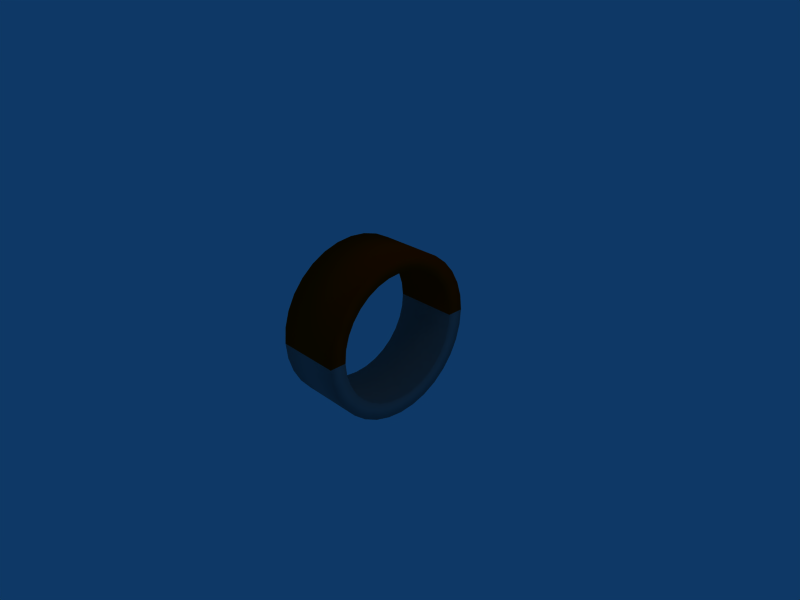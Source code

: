 # Source: muffe.blend  (saved by Blender 2.49.2; exported with 4.5.12 LTS)
import bpy
from mathutils import Matrix  # noqa: F401  (used for matrix-valued properties, if any)

bpy.ops.wm.read_factory_settings(use_empty=True)
scene = bpy.context.scene
scene.name = 'Scene'

# ---- collections
col_collection_1 = bpy.data.collections.new('Collection 1'); scene.collection.children.link(col_collection_1)

# ---- materials (node trees are filled in below, after node groups)
mat_muffe_001 = bpy.data.materials.new('Muffe.001')
mat_muffe_001.alpha_threshold = 0.0
mat_muffe_001.diffuse_color = (0.5364, 0.5022, 0.482, 1.0)
mat_muffe_001.specular_color = (0.25, 0.25, 0.25)
mat_muffe_001.roughness = 0.5
mat_muffe_001.line_color = (0.0, 0.0, 0.0, 1.0)
mat_muffe = bpy.data.materials.new('Muffe')
mat_muffe.alpha_threshold = 0.0
mat_muffe.diffuse_color = (0.64, 0.1235, 0.0, 1.0)
mat_muffe.specular_color = (0.25, 0.25, 0.25)
mat_muffe.roughness = 0.5
mat_muffe.line_color = (0.0, 0.0, 0.0, 1.0)

# ---- material node trees

# ---- world
world_world = bpy.data.worlds.new('World'); scene.world = world_world
world_world.color = (0.05656, 0.2208, 0.4)
world_world.use_sun_shadow = False
world_world.sun_shadow_jitter_overblur = 0.0
world_world.cycles.sampling_method = 'MANUAL'
world_world.cycles.sample_map_resolution = 256

# ---- cameras
cam_camera = bpy.data.cameras.new('Camera')
cam_camera.passepartout_alpha = 0.2
cam_camera.clip_end = 100.0
cam_camera.lens = 35.0
cam_camera.ortho_scale = 7.314
cam_camera.show_passepartout = False
cam_camera.show_safe_areas = True
cam_camera.dof.focus_distance = 0.0
cam_camera.dof.aperture_fstop = 128.0

# ---- lights
light_spot = bpy.data.lights.new('Spot', 'POINT')
light_spot.transmission_factor = 0.0
light_spot.cutoff_distance = 30.0
light_spot.energy = 100.0
light_spot.shadow_buffer_clip_start = 1.001
light_spot.shadow_soft_size = 1.0
light_spot.shadow_maximum_resolution = 0.006
light_spot.use_absolute_resolution = True
light_spot.cycles.use_multiple_importance_sampling = False

# ---- meshes
me_muffe = bpy.data.meshes.new('muffe')
me_muffe.from_pydata([(-0.5, -0.8849, 0.8849), (0.5, -0.8849, 0.8849), (0.5, -0.6952, 1.041), (-0.5, -0.6953, 1.041), (0.5, -0.4789, 1.156), (-0.5, -0.4789, 1.156), (0.5, -0.2441, 1.227), (-0.5, -0.2441, 1.227), (0.5, 3e-06, 1.251), (-0.5, 0.0, 1.251), (0.5, 0.2441, 1.227), (-0.5, 0.2441, 1.227), (0.5, 0.4789, 1.156), (-0.5, 0.4789, 1.156), (0.5, 0.6953, 1.041), (-0.5, 0.6953, 1.041), (0.5, 0.8849, 0.8849), (-0.5, 0.8849, 0.8849), (0.5, 1.041, 0.6953), (-0.5, 1.041, 0.6953), (0.5, 1.156, 0.4789), (-0.5, 1.156, 0.4789), (0.5, 1.227, 0.2441), (-0.5, 1.227, 0.2441), (0.5, 1.251, 1e-06), (-0.5, 1.251, 0.0), (0.5, 1.227, -0.2441), (-0.5, 1.227, -0.2441), (0.5, 1.156, -0.4789), (-0.5, 1.156, -0.4789), (0.5, 1.041, -0.6952), (-0.5, 1.041, -0.6953), (0.5, 0.8849, -0.8849), (-0.5, 0.8849, -0.8849), (0.5, 0.6953, -1.041), (-0.5, 0.6953, -1.041), (0.5, 0.4789, -1.156), (-0.5, 0.4789, -1.156), (0.5, 0.2441, -1.227), (-0.5, 0.2441, -1.227), (0.5, 5e-06, -1.251), (-0.5, -1e-06, -1.251), (0.5, -0.2441, -1.227), (-0.5, -0.2441, -1.227), (0.5, -0.4789, -1.156), (-0.5, -0.4789, -1.156), (0.5, -0.6952, -1.041), (-0.5, -0.6953, -1.041), (0.5, -0.8849, -0.8849), (-0.5, -0.8849, -0.8849), (0.5, -1.041, -0.6953), (-0.5, -1.041, -0.6952), (0.5, -1.156, -0.4789), (-0.5, -1.156, -0.4789), (0.5, -1.227, -0.2441), (-0.5, -1.227, -0.2441), (0.5, -1.251, -9e-06), (-0.5, -1.251, 2e-06), (0.5, -1.227, 0.2441), (-0.5, -1.227, 0.2441), (0.5, -1.156, 0.4789), (-0.5, -1.156, 0.4789), (0.5, -1.041, 0.6952), (-0.5, -1.041, 0.6953), (-0.5, -0.5557, 0.8316), (-0.5, -0.7072, 0.7072), (0.5, -0.7072, 0.7072), (0.5, -0.5557, 0.8316), (0.5, -0.3827, 0.924), (-0.5, -0.3827, 0.924), (-0.5, -0.1951, 0.981), (0.5, -0.1951, 0.981), (0.5, 2e-06, 1.0), (-0.5, 0.0, 1.0), (-0.5, 0.1951, 0.981), (0.5, 0.1951, 0.981), (0.5, 0.3828, 0.924), (-0.5, 0.3827, 0.924), (-0.5, 0.5557, 0.8316), (0.5, 0.5557, 0.8316), (0.5, 0.7072, 0.7072), (-0.5, 0.7072, 0.7072), (-0.5, 0.8316, 0.5557), (0.5, 0.8316, 0.5557), (0.5, 0.924, 0.3827), (-0.5, 0.924, 0.3827), (-0.5, 0.981, 0.1951), (0.5, 0.981, 0.1951), (0.5, 1.0, 1e-06), (-0.5, 1.0, 0.0), (-0.5, 0.981, -0.1951), (0.5, 0.981, -0.1951), (0.5, 0.924, -0.3827), (-0.5, 0.924, -0.3827), (-0.5, 0.8316, -0.5557), (0.5, 0.8316, -0.5557), (0.5, 0.7072, -0.7072), (-0.5, 0.7072, -0.7072), (-0.5, 0.5557, -0.8316), (0.5, 0.5557, -0.8316), (0.5, 0.3828, -0.924), (-0.5, 0.3827, -0.924), (-0.5, 0.1951, -0.981), (0.5, 0.1951, -0.981), (0.5, 4e-06, -1.0), (-0.5, 1e-06, -1.0), (-0.5, -0.1951, -0.981), (0.5, -0.1951, -0.981), (0.5, -0.3827, -0.924), (-0.5, -0.3828, -0.924), (-0.5, -0.5557, -0.8316), (0.5, -0.5557, -0.8316), (0.5, -0.7072, -0.7072), (-0.5, -0.7072, -0.7072), (-0.5, -0.8316, -0.5557), (0.5, -0.8316, -0.5557), (0.5, -0.924, -0.3828), (-0.5, -0.924, -0.3827), (-0.5, -0.981, -0.1951), (0.5, -0.981, -0.1951), (0.5, -1.0, -8e-06), (-0.5, -1.0, -2e-06), (-0.5, -0.981, 0.1951), (0.5, -0.981, 0.1951), (0.5, -0.924, 0.3827), (-0.5, -0.924, 0.3828), (-0.5, -0.8316, 0.5557), (0.5, -0.8316, 0.5557)], [], [(25, 24, 26, 27), (27, 26, 28, 29), (29, 28, 30, 31), (31, 30, 32, 33), (33, 32, 34, 35), (35, 34, 36, 37), (37, 36, 38, 39), (39, 38, 40, 41), (41, 40, 42, 43), (43, 42, 44, 45), (45, 44, 46, 47), (47, 46, 48, 49), (49, 48, 50, 51), (51, 50, 52, 53), (53, 52, 54, 55), (55, 54, 56, 57), (27, 90, 89, 25), (88, 89, 90, 91), (24, 88, 91, 26), (28, 26, 91, 92), (93, 92, 91, 90), (27, 29, 93, 90), (31, 94, 93, 29), (92, 93, 94, 95), (28, 92, 95, 30), (32, 30, 95, 96), (97, 96, 95, 94), (31, 33, 97, 94), (35, 98, 97, 33), (96, 97, 98, 99), (32, 96, 99, 34), (36, 34, 99, 100), (101, 100, 99, 98), (35, 37, 101, 98), (39, 102, 101, 37), (100, 101, 102, 103), (36, 100, 103, 38), (40, 38, 103, 104), (105, 104, 103, 102), (39, 41, 105, 102), (43, 106, 105, 41), (104, 105, 106, 107), (40, 104, 107, 42), (44, 42, 107, 108), (109, 108, 107, 106), (43, 45, 109, 106), (47, 110, 109, 45), (108, 109, 110, 111), (44, 108, 111, 46), (48, 46, 111, 112), (113, 112, 111, 110), (47, 49, 113, 110), (51, 114, 113, 49), (112, 113, 114, 115), (48, 112, 115, 50), (52, 50, 115, 116), (117, 116, 115, 114), (51, 53, 117, 114), (55, 118, 117, 53), (116, 117, 118, 119), (52, 116, 119, 54), (56, 54, 119, 120), (121, 120, 119, 118), (55, 57, 121, 118), (0, 1, 2, 3), (3, 2, 4, 5), (5, 4, 6, 7), (7, 6, 8, 9), (9, 8, 10, 11), (11, 10, 12, 13), (13, 12, 14, 15), (15, 14, 16, 17), (17, 16, 18, 19), (19, 18, 20, 21), (21, 20, 22, 23), (23, 22, 24, 25), (57, 56, 58, 59), (59, 58, 60, 61), (61, 60, 62, 63), (1, 0, 63, 62), (65, 0, 3, 64), (66, 65, 64, 67), (1, 66, 67, 2), (4, 2, 67, 68), (69, 68, 67, 64), (3, 5, 69, 64), (7, 70, 69, 5), (68, 69, 70, 71), (4, 68, 71, 6), (8, 6, 71, 72), (73, 72, 71, 70), (7, 9, 73, 70), (11, 74, 73, 9), (72, 73, 74, 75), (8, 72, 75, 10), (12, 10, 75, 76), (77, 76, 75, 74), (11, 13, 77, 74), (15, 78, 77, 13), (76, 77, 78, 79), (12, 76, 79, 14), (16, 14, 79, 80), (81, 80, 79, 78), (15, 17, 81, 78), (19, 82, 81, 17), (80, 81, 82, 83), (16, 80, 83, 18), (20, 18, 83, 84), (85, 84, 83, 82), (19, 21, 85, 82), (23, 86, 85, 21), (84, 85, 86, 87), (20, 84, 87, 22), (24, 22, 87, 88), (89, 88, 87, 86), (23, 25, 89, 86), (59, 122, 121, 57), (120, 121, 122, 123), (56, 120, 123, 58), (60, 58, 123, 124), (125, 124, 123, 122), (59, 61, 125, 122), (63, 126, 125, 61), (124, 125, 126, 127), (60, 124, 127, 62), (1, 62, 127, 66), (65, 66, 127, 126), (63, 0, 65, 126)])
me_muffe.polygons.foreach_set('use_smooth', [True] * 128)
me_muffe.polygons.foreach_set('material_index', [1, 1, 1, 1, 1, 1, 1, 1, 1, 1, 1, 1, 1, 1, 1, 1, 1, 1, 1, 1, 1, 1, 1, 1, 1, 1, 1, 1, 1, 1, 1, 1, 1, 1, 1, 1, 1, 1, 1, 1, 1, 1, 1, 1, 1, 1, 1, 1, 1, 1, 1, 1, 1, 1, 1, 1, 1, 1, 1, 1, 1, 1, 1, 1, 2, 2, 2, 2, 2, 2, 2, 2, 2, 2, 2, 2, 2, 2, 2, 2, 2, 2, 2, 2, 2, 2, 2, 2, 2, 2, 2, 2, 2, 2, 2, 2, 2, 2, 2, 2, 2, 2, 2, 2, 2, 2, 2, 2, 2, 2, 2, 2, 2, 2, 2, 2, 2, 2, 2, 2, 2, 2, 2, 2, 2, 2, 2, 2])
me_muffe.materials.append(None)
me_muffe.materials.append(mat_muffe_001)
me_muffe.materials.append(mat_muffe)
me_muffe.use_remesh_preserve_volume = False
me_muffe.use_remesh_preserve_attributes = False
me_muffe.use_mirror_vertex_groups = False
me_muffe.update()

# ---- objects
ob_muffe = bpy.data.objects.new('muffe', me_muffe)
ob_lamp = bpy.data.objects.new('Lamp', light_spot)
ob_camera = bpy.data.objects.new('Camera', cam_camera)

# ---- transforms, parenting, visibility, modifiers, constraints
ob_muffe.location = (0.0, 0.0, 0.0)
ob_muffe.lock_rotations_4d = False
ob_muffe.empty_display_type = 'ARROWS'
ob_muffe.lineart.crease_threshold = 0.0
ob_lamp.location = (4.076, 1.005, 5.904)
ob_lamp.rotation_euler = (0.6503, 0.05522, 1.866)
ob_lamp.lock_rotations_4d = False
ob_lamp.empty_display_type = 'ARROWS'
ob_lamp.color = (0.0, 0.0, 0.0, 0.0)
ob_lamp.lineart.crease_threshold = 0.0
ob_camera.location = (7.481, -6.508, 5.344)
ob_camera.rotation_euler = (1.109, 0.01082, 0.8149)
ob_camera.lock_rotations_4d = False
ob_camera.empty_display_type = 'ARROWS'
ob_camera.color = (0.0, 0.0, 0.0, 0.0)
ob_camera.display_type = 'WIRE'
ob_camera.lineart.crease_threshold = 0.0

# ---- collection membership
col_collection_1.objects.link(ob_muffe)
col_collection_1.objects.link(ob_lamp)
col_collection_1.objects.link(ob_camera)

# ---- scene / render settings (as saved in the file)
scene.camera = ob_camera
scene.frame_start = 1; scene.frame_end = 250; scene.frame_set(1)
scene.render.engine = 'BLENDER_EEVEE_NEXT'
scene.render.image_settings.file_format = 'JPEG'
scene.render.image_settings.color_mode = 'RGB'
scene.render.image_settings.compression = 90
scene.render.resolution_x = 800
scene.render.resolution_y = 600
scene.render.pixel_aspect_x = 100.0
scene.render.pixel_aspect_y = 100.0
scene.render.fps = 25
scene.render.dither_intensity = 0.0
scene.render.use_compositing = False
scene.render.use_sequencer = False
scene.render.bake_margin = 2
scene.render.bake_bias = 0.0
scene.render.use_stamp_time = False
scene.render.use_stamp_date = False
scene.render.use_stamp_frame = False
scene.render.use_stamp_camera = False
scene.render.use_stamp_scene = False
scene.render.use_stamp_filename = False
scene.render.use_stamp_render_time = False
scene.render.stamp_font_size = 0
scene.cycles.use_denoising = False
scene.cycles.samples = 10
scene.cycles.sampling_pattern = 'TABULATED_SOBOL'
scene.cycles.light_sampling_threshold = 0.0
scene.cycles.use_adaptive_sampling = False
scene.cycles.use_light_tree = False
scene.cycles.blur_glossy = 0.0
scene.cycles.volume_bounces = 1
scene.cycles.pixel_filter_type = 'GAUSSIAN'
scene.cycles.sample_clamp_indirect = 0.0
scene.view_settings.view_transform = 'Raw'
bpy.context.view_layer.update()
